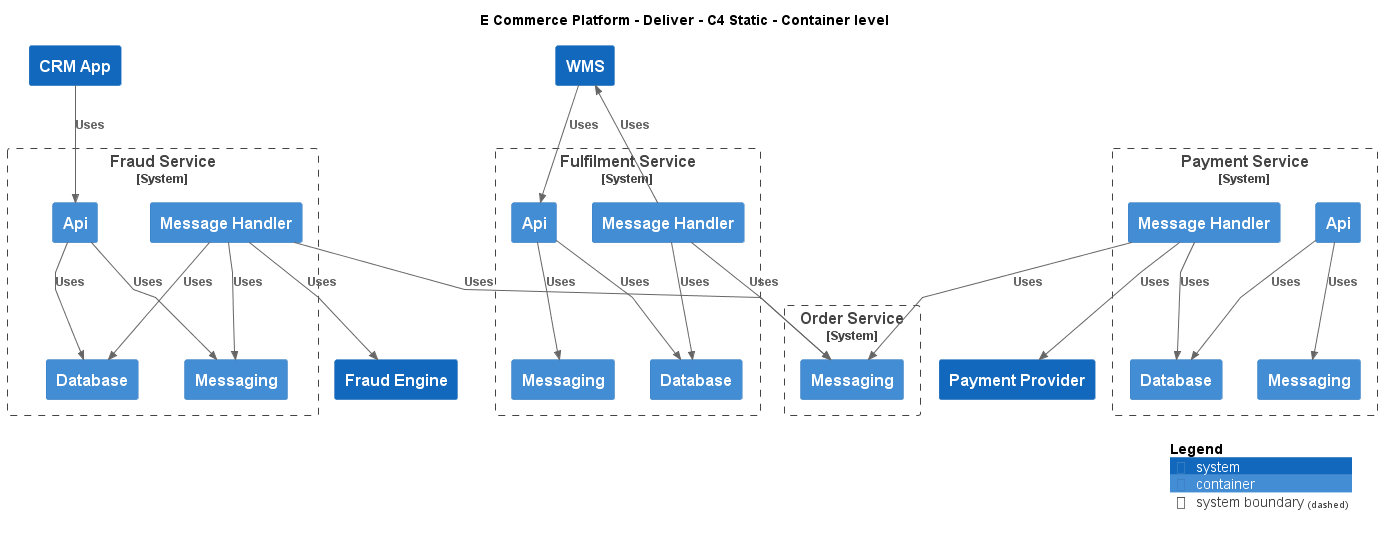

The diagram above was rendered by PlantUML. Its source (embedded in the PNG):
@startuml
!include ..\..\.c4s\C4_Container.puml

AddElementTag("c4interflow:lifecycle:new", $bgColor=green, $fontColor=#ffffff, $borderColor=green, $shadowing="False")
AddElementTag("c4interflow:lifecycle:changed", $bgColor=orange, $fontColor=#ffffff, $borderColor=orange, $shadowing="False")
AddElementTag("c4interflow:lifecycle:removed", $bgColor=red, $fontColor=#ffffff, $borderColor=red, $shadowing="False")

AddRelTag("c4interflow:lifecycle:new", $textColor=green, $lineColor=green)
AddRelTag("c4interflow:lifecycle:changed", $textColor=orange, $lineColor=orange)
AddRelTag("c4interflow:lifecycle:removed", $textColor=red, $lineColor=red)

SHOW_PERSON_PORTRAIT()
LAYOUT_TOP_DOWN()

skinparam linetype polyline

title E Commerce Platform - Deliver - C4 Static - Container level

System(ECommercePlatform.Deliver.CustomerManagement.SoftwareSystems.CRMApp, "CRM App", "")

System_Boundary(ECommercePlatform.Deliver.FraudManagement.SoftwareSystems.FraudService, "Fraud Service") {
    Container(ECommercePlatform.Deliver.FraudManagement.SoftwareSystems.FraudService.Containers.Api, "Api", "", "")
    Container(ECommercePlatform.Deliver.FraudManagement.SoftwareSystems.FraudService.Containers.Database, "Database", "", "")
    Container(ECommercePlatform.Deliver.FraudManagement.SoftwareSystems.FraudService.Containers.Messaging, "Messaging", "", "")
    Container(ECommercePlatform.Deliver.FraudManagement.SoftwareSystems.FraudService.Containers.MessageHandler, "Message Handler", "", "")
}
System(ECommercePlatform.Deliver.FraudManagement.SoftwareSystems.FraudEngine, "Fraud Engine", "")
System(ECommercePlatform.Deliver.Fulfilment.SoftwareSystems.WMS, "WMS", "")

System_Boundary(ECommercePlatform.Deliver.Fulfilment.SoftwareSystems.FulfilmentService, "Fulfilment Service") {
    Container(ECommercePlatform.Deliver.Fulfilment.SoftwareSystems.FulfilmentService.Containers.Api, "Api", "", "")
    Container(ECommercePlatform.Deliver.Fulfilment.SoftwareSystems.FulfilmentService.Containers.Database, "Database", "", "")
    Container(ECommercePlatform.Deliver.Fulfilment.SoftwareSystems.FulfilmentService.Containers.Messaging, "Messaging", "", "")
    Container(ECommercePlatform.Deliver.Fulfilment.SoftwareSystems.FulfilmentService.Containers.MessageHandler, "Message Handler", "", "")
}
System(ECommercePlatform.Deliver.Payments.SoftwareSystems.PaymentProvider, "Payment Provider", "")

System_Boundary(ECommercePlatform.GenerateDemand.OrderManagement.SoftwareSystems.OrderService, "Order Service") {
    Container(ECommercePlatform.GenerateDemand.OrderManagement.SoftwareSystems.OrderService.Containers.Messaging, "Messaging", "", "")
}

System_Boundary(ECommercePlatform.Deliver.Payments.SoftwareSystems.PaymentService, "Payment Service") {
    Container(ECommercePlatform.Deliver.Payments.SoftwareSystems.PaymentService.Containers.Api, "Api", "", "")
    Container(ECommercePlatform.Deliver.Payments.SoftwareSystems.PaymentService.Containers.Database, "Database", "", "")
    Container(ECommercePlatform.Deliver.Payments.SoftwareSystems.PaymentService.Containers.Messaging, "Messaging", "", "")
    Container(ECommercePlatform.Deliver.Payments.SoftwareSystems.PaymentService.Containers.MessageHandler, "Message Handler", "", "")
}

Rel(ECommercePlatform.Deliver.CustomerManagement.SoftwareSystems.CRMApp, ECommercePlatform.Deliver.FraudManagement.SoftwareSystems.FraudService.Containers.Api, "Uses")
Rel(ECommercePlatform.Deliver.FraudManagement.SoftwareSystems.FraudService.Containers.Api, ECommercePlatform.Deliver.FraudManagement.SoftwareSystems.FraudService.Containers.Database, "Uses")
Rel(ECommercePlatform.Deliver.FraudManagement.SoftwareSystems.FraudService.Containers.Api, ECommercePlatform.Deliver.FraudManagement.SoftwareSystems.FraudService.Containers.Messaging, "Uses")
Rel(ECommercePlatform.Deliver.Fulfilment.SoftwareSystems.WMS, ECommercePlatform.Deliver.Fulfilment.SoftwareSystems.FulfilmentService.Containers.Api, "Uses")
Rel(ECommercePlatform.Deliver.Fulfilment.SoftwareSystems.FulfilmentService.Containers.Api, ECommercePlatform.Deliver.Fulfilment.SoftwareSystems.FulfilmentService.Containers.Database, "Uses")
Rel(ECommercePlatform.Deliver.Fulfilment.SoftwareSystems.FulfilmentService.Containers.Api, ECommercePlatform.Deliver.Fulfilment.SoftwareSystems.FulfilmentService.Containers.Messaging, "Uses")
Rel(ECommercePlatform.Deliver.FraudManagement.SoftwareSystems.FraudService.Containers.MessageHandler, ECommercePlatform.GenerateDemand.OrderManagement.SoftwareSystems.OrderService.Containers.Messaging, "Uses")
Rel(ECommercePlatform.Deliver.FraudManagement.SoftwareSystems.FraudService.Containers.MessageHandler, ECommercePlatform.Deliver.FraudManagement.SoftwareSystems.FraudService.Containers.Database, "Uses")
Rel(ECommercePlatform.Deliver.FraudManagement.SoftwareSystems.FraudService.Containers.MessageHandler, ECommercePlatform.Deliver.FraudManagement.SoftwareSystems.FraudEngine, "Uses")
Rel(ECommercePlatform.Deliver.FraudManagement.SoftwareSystems.FraudService.Containers.MessageHandler, ECommercePlatform.Deliver.FraudManagement.SoftwareSystems.FraudService.Containers.Messaging, "Uses")
Rel(ECommercePlatform.Deliver.Fulfilment.SoftwareSystems.FulfilmentService.Containers.MessageHandler, ECommercePlatform.GenerateDemand.OrderManagement.SoftwareSystems.OrderService.Containers.Messaging, "Uses")
Rel(ECommercePlatform.Deliver.Fulfilment.SoftwareSystems.FulfilmentService.Containers.MessageHandler, ECommercePlatform.Deliver.Fulfilment.SoftwareSystems.FulfilmentService.Containers.Database, "Uses")
Rel(ECommercePlatform.Deliver.Fulfilment.SoftwareSystems.FulfilmentService.Containers.MessageHandler, ECommercePlatform.Deliver.Fulfilment.SoftwareSystems.WMS, "Uses")
Rel(ECommercePlatform.Deliver.Payments.SoftwareSystems.PaymentService.Containers.Api, ECommercePlatform.Deliver.Payments.SoftwareSystems.PaymentService.Containers.Database, "Uses")
Rel(ECommercePlatform.Deliver.Payments.SoftwareSystems.PaymentService.Containers.Api, ECommercePlatform.Deliver.Payments.SoftwareSystems.PaymentService.Containers.Messaging, "Uses")
Rel(ECommercePlatform.Deliver.Payments.SoftwareSystems.PaymentService.Containers.MessageHandler, ECommercePlatform.GenerateDemand.OrderManagement.SoftwareSystems.OrderService.Containers.Messaging, "Uses")
Rel(ECommercePlatform.Deliver.Payments.SoftwareSystems.PaymentService.Containers.MessageHandler, ECommercePlatform.Deliver.Payments.SoftwareSystems.PaymentService.Containers.Database, "Uses")
Rel(ECommercePlatform.Deliver.Payments.SoftwareSystems.PaymentService.Containers.MessageHandler, ECommercePlatform.Deliver.Payments.SoftwareSystems.PaymentProvider, "Uses")


SHOW_LEGEND()
@enduml